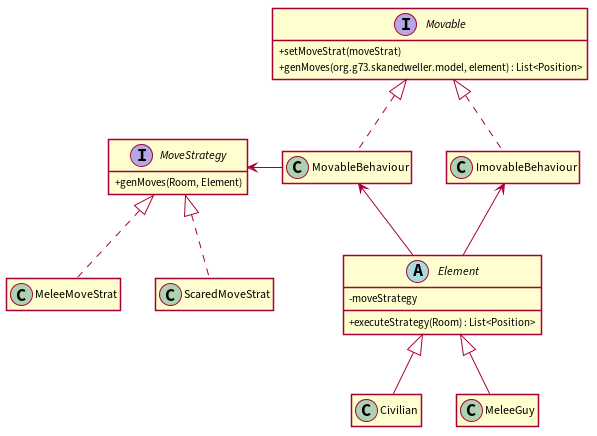

The diagram above was rendered by PlantUML. Its source (embedded in the PNG):
@startuml

hide empty members
skinparam classAttributeIconSize 0
skinparam linetype polyline
skinparam shadowing false

interface Movable {
  + setMoveStrat(moveStrat)
  + genMoves(org.g73.skanedweller.model, element) : List<Position>
}

interface MoveStrategy {
+ genMoves(Room, Element)
}

abstract class Element {
- moveStrategy
+ executeStrategy(Room) : List<Position>
}

class MeleeMoveStrat {}
class ScaredMoveStrat {}
class ImovableBehaviour {}
class MovableBehaviour {}
class Civilian {}
class MeleeGuy {}

ImovableBehaviour .up.^ Movable
MovableBehaviour .up.^ Movable

Element -up-> ImovableBehaviour
Element -up-> MovableBehaviour

Civilian -up-^ Element
MeleeGuy -up-^ Element

MeleeMoveStrat .up.^ MoveStrategy
ScaredMoveStrat .up.^ MoveStrategy

MovableBehaviour -left-> MoveStrategy 

@enduml